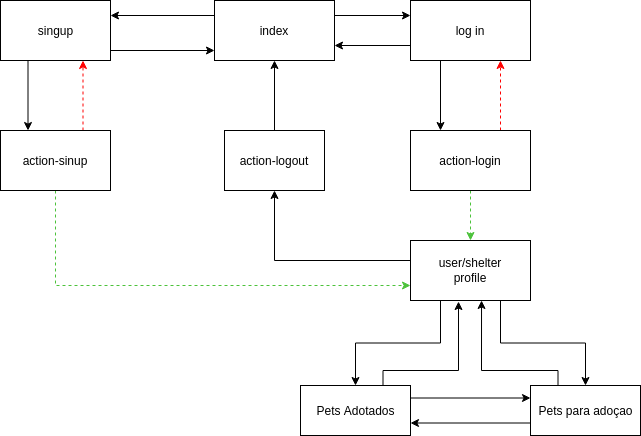

The diagram above was exported from draw.io. Its source (the exported page's mxGraphModel, read from the mxfile embedded in the PNG):
<mxGraphModel dx="1422" dy="772" grid="1" gridSize="10" guides="1" tooltips="1" connect="1" arrows="1" fold="1" page="1" pageScale="1" pageWidth="827" pageHeight="1169" math="0" shadow="0">
  <root>
    <mxCell id="0" />
    <mxCell id="1" parent="0" />
    <mxCell id="a45T8DeRFECQWjn4KUB6-5" style="edgeStyle=orthogonalEdgeStyle;rounded=0;orthogonalLoop=1;jettySize=auto;html=1;exitX=0;exitY=0.25;exitDx=0;exitDy=0;entryX=1;entryY=0.25;entryDx=0;entryDy=0;" parent="1" source="gyM-YGxqczhNZa-Xi2ah-1" target="gyM-YGxqczhNZa-Xi2ah-7" edge="1">
      <mxGeometry relative="1" as="geometry" />
    </mxCell>
    <mxCell id="CiHrqqyEYVKoR7npd7Yz-3" style="edgeStyle=orthogonalEdgeStyle;rounded=0;orthogonalLoop=1;jettySize=auto;html=1;exitX=1;exitY=0.25;exitDx=0;exitDy=0;entryX=0;entryY=0.25;entryDx=0;entryDy=0;" parent="1" source="gyM-YGxqczhNZa-Xi2ah-1" target="CiHrqqyEYVKoR7npd7Yz-1" edge="1">
      <mxGeometry relative="1" as="geometry" />
    </mxCell>
    <mxCell id="gyM-YGxqczhNZa-Xi2ah-1" value="index" style="rounded=0;whiteSpace=wrap;html=1;" parent="1" vertex="1">
      <mxGeometry x="308" y="130" width="120" height="60" as="geometry" />
    </mxCell>
    <mxCell id="a45T8DeRFECQWjn4KUB6-4" style="edgeStyle=orthogonalEdgeStyle;rounded=0;orthogonalLoop=1;jettySize=auto;html=1;exitX=1;exitY=0.5;exitDx=0;exitDy=0;" parent="1" source="gyM-YGxqczhNZa-Xi2ah-7" target="gyM-YGxqczhNZa-Xi2ah-1" edge="1">
      <mxGeometry relative="1" as="geometry">
        <Array as="points">
          <mxPoint x="204" y="180" />
        </Array>
      </mxGeometry>
    </mxCell>
    <mxCell id="CiHrqqyEYVKoR7npd7Yz-33" style="edgeStyle=orthogonalEdgeStyle;rounded=0;orthogonalLoop=1;jettySize=auto;html=1;exitX=0.25;exitY=1;exitDx=0;exitDy=0;entryX=0.25;entryY=0;entryDx=0;entryDy=0;strokeColor=#000000;" parent="1" source="gyM-YGxqczhNZa-Xi2ah-7" target="CiHrqqyEYVKoR7npd7Yz-15" edge="1">
      <mxGeometry relative="1" as="geometry" />
    </mxCell>
    <mxCell id="gyM-YGxqczhNZa-Xi2ah-7" value="singup" style="html=1;" parent="1" vertex="1">
      <mxGeometry x="94" y="130" width="110" height="60" as="geometry" />
    </mxCell>
    <mxCell id="CiHrqqyEYVKoR7npd7Yz-4" style="edgeStyle=orthogonalEdgeStyle;rounded=0;orthogonalLoop=1;jettySize=auto;html=1;exitX=0;exitY=0.75;exitDx=0;exitDy=0;entryX=1;entryY=0.75;entryDx=0;entryDy=0;" parent="1" source="CiHrqqyEYVKoR7npd7Yz-1" target="gyM-YGxqczhNZa-Xi2ah-1" edge="1">
      <mxGeometry relative="1" as="geometry" />
    </mxCell>
    <mxCell id="CiHrqqyEYVKoR7npd7Yz-32" style="edgeStyle=orthogonalEdgeStyle;rounded=0;orthogonalLoop=1;jettySize=auto;html=1;exitX=0.25;exitY=1;exitDx=0;exitDy=0;entryX=0.25;entryY=0;entryDx=0;entryDy=0;" parent="1" source="CiHrqqyEYVKoR7npd7Yz-1" target="CiHrqqyEYVKoR7npd7Yz-16" edge="1">
      <mxGeometry relative="1" as="geometry" />
    </mxCell>
    <mxCell id="CiHrqqyEYVKoR7npd7Yz-1" value="log in" style="rounded=0;whiteSpace=wrap;html=1;" parent="1" vertex="1">
      <mxGeometry x="504" y="130" width="120" height="60" as="geometry" />
    </mxCell>
    <mxCell id="CiHrqqyEYVKoR7npd7Yz-25" style="edgeStyle=orthogonalEdgeStyle;rounded=0;orthogonalLoop=1;jettySize=auto;html=1;exitX=0;exitY=0.5;exitDx=0;exitDy=0;entryX=0.5;entryY=1;entryDx=0;entryDy=0;" parent="1" source="CiHrqqyEYVKoR7npd7Yz-5" target="CiHrqqyEYVKoR7npd7Yz-22" edge="1">
      <mxGeometry relative="1" as="geometry">
        <Array as="points">
          <mxPoint x="504" y="390" />
          <mxPoint x="368" y="390" />
        </Array>
      </mxGeometry>
    </mxCell>
    <mxCell id="zIC7aQ1GgvEkleZTuY03-7" style="edgeStyle=orthogonalEdgeStyle;rounded=0;orthogonalLoop=1;jettySize=auto;html=1;exitX=0.25;exitY=1;exitDx=0;exitDy=0;entryX=0.5;entryY=0;entryDx=0;entryDy=0;" parent="1" source="CiHrqqyEYVKoR7npd7Yz-5" target="zIC7aQ1GgvEkleZTuY03-3" edge="1">
      <mxGeometry relative="1" as="geometry" />
    </mxCell>
    <mxCell id="zIC7aQ1GgvEkleZTuY03-8" style="edgeStyle=orthogonalEdgeStyle;rounded=0;orthogonalLoop=1;jettySize=auto;html=1;exitX=0.75;exitY=1;exitDx=0;exitDy=0;entryX=0.5;entryY=0;entryDx=0;entryDy=0;" parent="1" source="CiHrqqyEYVKoR7npd7Yz-5" target="zIC7aQ1GgvEkleZTuY03-5" edge="1">
      <mxGeometry relative="1" as="geometry" />
    </mxCell>
    <mxCell id="CiHrqqyEYVKoR7npd7Yz-5" value="user/shelter &lt;br&gt;profile" style="rounded=0;whiteSpace=wrap;html=1;" parent="1" vertex="1">
      <mxGeometry x="504" y="370" width="120" height="60" as="geometry" />
    </mxCell>
    <mxCell id="CiHrqqyEYVKoR7npd7Yz-27" style="edgeStyle=orthogonalEdgeStyle;rounded=0;orthogonalLoop=1;jettySize=auto;html=1;exitX=0.5;exitY=1;exitDx=0;exitDy=0;entryX=0;entryY=0.75;entryDx=0;entryDy=0;dashed=1;strokeColor=#4CC23B;" parent="1" source="CiHrqqyEYVKoR7npd7Yz-15" target="CiHrqqyEYVKoR7npd7Yz-5" edge="1">
      <mxGeometry relative="1" as="geometry" />
    </mxCell>
    <mxCell id="CiHrqqyEYVKoR7npd7Yz-34" style="edgeStyle=orthogonalEdgeStyle;rounded=0;orthogonalLoop=1;jettySize=auto;html=1;exitX=0.75;exitY=0;exitDx=0;exitDy=0;entryX=0.75;entryY=1;entryDx=0;entryDy=0;dashed=1;strokeColor=#FF0000;" parent="1" source="CiHrqqyEYVKoR7npd7Yz-15" target="gyM-YGxqczhNZa-Xi2ah-7" edge="1">
      <mxGeometry relative="1" as="geometry" />
    </mxCell>
    <mxCell id="CiHrqqyEYVKoR7npd7Yz-15" value="action-sinup" style="rounded=0;whiteSpace=wrap;html=1;" parent="1" vertex="1">
      <mxGeometry x="94" y="260" width="110" height="60" as="geometry" />
    </mxCell>
    <mxCell id="CiHrqqyEYVKoR7npd7Yz-21" style="edgeStyle=orthogonalEdgeStyle;rounded=0;orthogonalLoop=1;jettySize=auto;html=1;exitX=0.5;exitY=1;exitDx=0;exitDy=0;entryX=0.5;entryY=0;entryDx=0;entryDy=0;dashed=1;strokeColor=#4CC23B;" parent="1" source="CiHrqqyEYVKoR7npd7Yz-16" target="CiHrqqyEYVKoR7npd7Yz-5" edge="1">
      <mxGeometry relative="1" as="geometry" />
    </mxCell>
    <mxCell id="CiHrqqyEYVKoR7npd7Yz-28" style="edgeStyle=orthogonalEdgeStyle;rounded=0;orthogonalLoop=1;jettySize=auto;html=1;exitX=0.75;exitY=0;exitDx=0;exitDy=0;entryX=0.75;entryY=1;entryDx=0;entryDy=0;dashed=1;strokeColor=#FF0000;" parent="1" source="CiHrqqyEYVKoR7npd7Yz-16" target="CiHrqqyEYVKoR7npd7Yz-1" edge="1">
      <mxGeometry relative="1" as="geometry" />
    </mxCell>
    <mxCell id="CiHrqqyEYVKoR7npd7Yz-16" value="action-login" style="rounded=0;whiteSpace=wrap;html=1;" parent="1" vertex="1">
      <mxGeometry x="504" y="260" width="120" height="60" as="geometry" />
    </mxCell>
    <mxCell id="CiHrqqyEYVKoR7npd7Yz-24" style="edgeStyle=orthogonalEdgeStyle;rounded=0;orthogonalLoop=1;jettySize=auto;html=1;exitX=0.5;exitY=0;exitDx=0;exitDy=0;entryX=0.5;entryY=1;entryDx=0;entryDy=0;" parent="1" source="CiHrqqyEYVKoR7npd7Yz-22" target="gyM-YGxqczhNZa-Xi2ah-1" edge="1">
      <mxGeometry relative="1" as="geometry" />
    </mxCell>
    <mxCell id="CiHrqqyEYVKoR7npd7Yz-22" value="action-logout" style="rounded=0;whiteSpace=wrap;html=1;" parent="1" vertex="1">
      <mxGeometry x="318" y="260" width="100" height="60" as="geometry" />
    </mxCell>
    <mxCell id="sczb00APGN54n4YygbBL-3" style="edgeStyle=orthogonalEdgeStyle;rounded=0;orthogonalLoop=1;jettySize=auto;html=1;exitX=1;exitY=0.25;exitDx=0;exitDy=0;entryX=0;entryY=0.25;entryDx=0;entryDy=0;" parent="1" source="zIC7aQ1GgvEkleZTuY03-3" target="zIC7aQ1GgvEkleZTuY03-5" edge="1">
      <mxGeometry relative="1" as="geometry" />
    </mxCell>
    <mxCell id="sczb00APGN54n4YygbBL-5" style="edgeStyle=orthogonalEdgeStyle;rounded=0;orthogonalLoop=1;jettySize=auto;html=1;exitX=0.75;exitY=0;exitDx=0;exitDy=0;entryX=0.4;entryY=1.017;entryDx=0;entryDy=0;entryPerimeter=0;" parent="1" source="zIC7aQ1GgvEkleZTuY03-3" target="CiHrqqyEYVKoR7npd7Yz-5" edge="1">
      <mxGeometry relative="1" as="geometry">
        <Array as="points">
          <mxPoint x="477" y="500" />
          <mxPoint x="552" y="500" />
        </Array>
      </mxGeometry>
    </mxCell>
    <mxCell id="zIC7aQ1GgvEkleZTuY03-3" value="Pets Adotados" style="html=1;" parent="1" vertex="1">
      <mxGeometry x="394" y="515" width="110" height="50" as="geometry" />
    </mxCell>
    <mxCell id="sczb00APGN54n4YygbBL-2" style="edgeStyle=orthogonalEdgeStyle;rounded=0;orthogonalLoop=1;jettySize=auto;html=1;exitX=0.25;exitY=0;exitDx=0;exitDy=0;entryX=0.592;entryY=1;entryDx=0;entryDy=0;entryPerimeter=0;" parent="1" source="zIC7aQ1GgvEkleZTuY03-5" target="CiHrqqyEYVKoR7npd7Yz-5" edge="1">
      <mxGeometry relative="1" as="geometry">
        <Array as="points">
          <mxPoint x="652" y="500" />
          <mxPoint x="575" y="500" />
        </Array>
      </mxGeometry>
    </mxCell>
    <mxCell id="sczb00APGN54n4YygbBL-4" style="edgeStyle=orthogonalEdgeStyle;rounded=0;orthogonalLoop=1;jettySize=auto;html=1;exitX=0;exitY=0.75;exitDx=0;exitDy=0;entryX=1;entryY=0.75;entryDx=0;entryDy=0;" parent="1" source="zIC7aQ1GgvEkleZTuY03-5" target="zIC7aQ1GgvEkleZTuY03-3" edge="1">
      <mxGeometry relative="1" as="geometry" />
    </mxCell>
    <mxCell id="zIC7aQ1GgvEkleZTuY03-5" value="Pets para adoçao" style="html=1;" parent="1" vertex="1">
      <mxGeometry x="624" y="515" width="110" height="50" as="geometry" />
    </mxCell>
  </root>
</mxGraphModel>